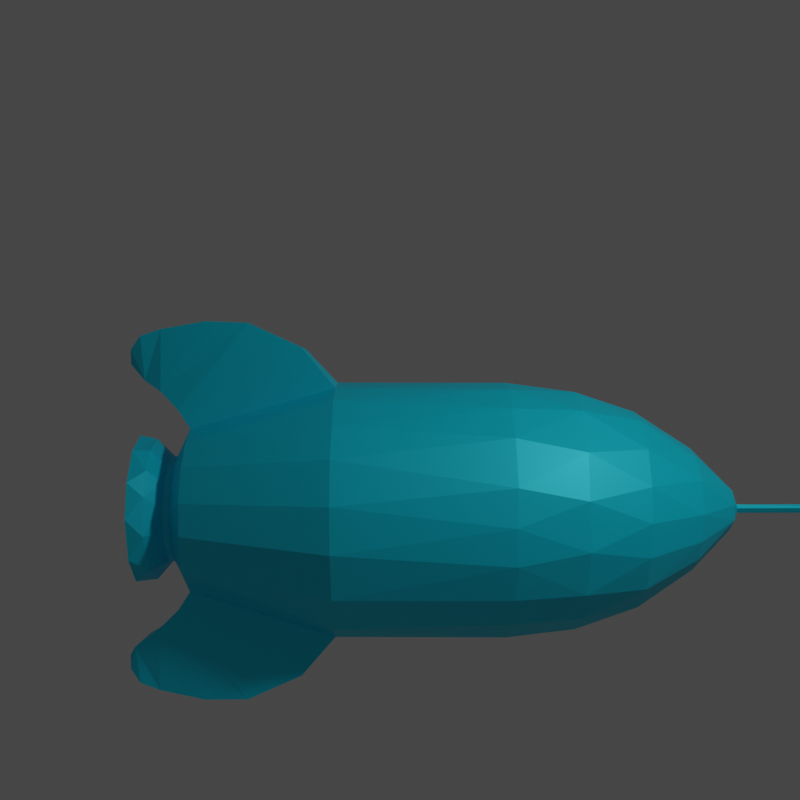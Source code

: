 # Source: Rakieta.blend  (saved by Blender 2.80.75; exported with 4.5.12 LTS)
import bpy
from mathutils import Matrix  # noqa: F401  (used for matrix-valued properties, if any)

bpy.ops.wm.read_factory_settings(use_empty=True)
scene = bpy.context.scene
scene.name = 'Scene'

# ---- collections
col_collection = bpy.data.collections.new('Collection'); scene.collection.children.link(col_collection)

# ---- materials (node trees are filled in below, after node groups)
mat_rakietomateria = bpy.data.materials.new('Rakietomateriał')

# ---- material node trees
mat_rakietomateria.use_nodes = True; mat_rakietomateria.node_tree.nodes.clear()
_N = mat_rakietomateria.node_tree.nodes; _L = mat_rakietomateria.node_tree.links
n0 = _N.new('ShaderNodeOutputMaterial'); n0.name = 'Material Output'; n0.location = (300, 300)
n1 = _N.new('ShaderNodeBsdfPrincipled'); n1.name = 'Principled BSDF'; n1.location = (10, 300)
n1.distribution = 'GGX'
n1.subsurface_method = 'BURLEY'
n1.inputs[0].default_value = (0.0, 0.7529, 1.0, 1.0)
n1.inputs[1].default_value = 0.2477
n1.inputs[3].default_value = 1.45
n1.inputs[9].default_value = (0.0, 0.0, 0.0)
n1.inputs[27].default_value = (0.0, 0.0, 0.0, 1.0)
n1.inputs[28].default_value = 1.0
_L.new(n1.outputs[0], n0.inputs[0])
n0.is_active_output = True

# ---- world
world_world = bpy.data.worlds.new('World'); scene.world = world_world
world_world.use_nodes = True; world_world.node_tree.nodes.clear()
_N = world_world.node_tree.nodes; _L = world_world.node_tree.links
n0 = _N.new('ShaderNodeOutputWorld'); n0.name = 'World Output'; n0.location = (300, 300)
n1 = _N.new('ShaderNodeBackground'); n1.name = 'Background'; n1.location = (10, 300)
n1.inputs[0].default_value = (0.05088, 0.05088, 0.05088, 1.0)
_L.new(n1.outputs[0], n0.inputs[0])
n0.is_active_output = True
world_world.color = (0.05088, 0.05088, 0.05088)
world_world.use_sun_shadow = False
world_world.sun_shadow_jitter_overblur = 0.0

# ---- cameras
cam_camera = bpy.data.cameras.new('Camera')
cam_camera.clip_end = 100.0
cam_camera.ortho_scale = 7.314

# ---- lights
light_point = bpy.data.lights.new('Point', 'POINT')
light_point.transmission_factor = 0.0
light_point.energy = 219.7
light_point.shadow_soft_size = 0.25
light_point.use_absolute_resolution = True

# ---- meshes
me_circle = bpy.data.meshes.new('Circle')
me_circle.from_pydata([(0.1328, -0.8063, 0.3965), (0.4651, -0.6801, 0.4022), (0.7033, -0.4264, 0.4044), (0.7827, -0.2394, 0.4016), (0.7886, 0.2227, 0.3997), (0.7043, 0.4136, 0.4046), (0.4901, 0.6465, 0.3993), (0.2099, 0.7776, 0.4019), (0.324, -0.7544, -0.6729), (0.6051, -0.5571, -0.6723), (0.7413, -0.3502, -0.6718), (0.8134, -0.1186, -0.6785), (0.7986, 0.1902, -0.6593), (0.6624, 0.4745, -0.6853), (0.491, 0.6415, -0.6692), (0.2802, 0.7557, -0.6785), (0.3038, -0.7058, -1.1), (0.577, -0.5082, -1.095), (0.7357, -0.2252, -1.109), (0.7564, 0.1462, -1.095), (0.6356, 0.4151, -1.101), (0.4683, 0.5958, -1.095), (0.2019, 0.7231, -1.103), (0.2295, -0.5948, -1.487), (0.4801, -0.4242, -1.48), (0.6231, -0.1542, -1.487), (0.614, 0.1743, -1.483), (0.458, 0.4358, -1.483), (0.2535, 0.5689, -1.482), (0.04907, -0.399, -1.84), (0.2606, -0.3121, -1.847), (0.3924, -0.1188, -1.84), (0.3941, 0.09163, -1.844), (0.3055, 0.2565, -1.841), (0.1854, 0.3476, -1.839), (0.0954, -0.1159, -2.107), (0.1518, 0.005494, -2.107), (0.07984, 0.1132, -2.107), (0.006048, -0.03452, -2.155), (0.09125, -0.5263, 1.317), (0.3286, -0.4303, 1.319), (0.5234, 0.1417, 1.317), (0.3634, 0.3911, 1.318), (0.1357, 0.5045, 1.317), (0.09665, -0.3358, 1.416), (0.2378, -0.2591, 1.415), (0.3251, -0.1405, 1.415), (0.3516, 0.02294, 1.415), (0.3057, 0.1638, 1.415), (0.1934, 0.2828, 1.415), (0.04818, -0.3414, 1.452), (0.1934, -0.2954, 1.452), (0.3152, -0.1615, 1.452), (0.3514, -0.01938, 1.452), (0.3313, 0.1091, 1.452), (0.2523, 0.2346, 1.452), (0.1261, 0.3121, 1.452), (0.1418, -0.4338, 1.548), (0.3604, -0.2905, 1.545), (0.4649, -0.006294, 1.549), (0.3724, 0.2594, 1.545), (0.3181, -0.3767, 1.646), (0.4858, -0.1001, 1.646), (0.4507, 0.1822, 1.646), (0.2927, 0.3816, 1.646), (0.09361, -0.4059, 1.646), (0.2517, -0.3362, 1.646), (0.4049, -0.1461, 1.646), (0.3978, 0.1376, 1.646), (0.2682, 0.3129, 1.646), (0.07216, -0.3245, 1.523), (0.2698, -0.196, 1.523), (0.3287, -0.03728, 1.523), (0.3035, 0.1252, 1.523), (0.1938, 0.2543, 1.523), (0.5199, -0.1651, 1.318), (0.8169, -0.07461, 0.4017), (1.045, -0.214, 0.6172), (1.032, 0.2073, 0.6103), (0.6446, -0.1422, 1.395), (0.6385, 0.1298, 1.392), (1.2, -0.1702, 0.9596), (1.191, 0.1647, 0.9505), (0.7673, 0.08645, 1.523), (1.208, -0.1272, 1.238), (1.204, 0.1229, 1.221), (0.7778, -0.09978, 1.531), (1.126, -0.06749, 1.639), (1.157, 0.07182, 1.52), (0.8232, -0.06303, 1.61), (1.116, 0.05183, 1.648), (0.8936, 0.02307, 1.689), (0.89, -0.03906, 1.684), (1.038, -0.03131, 1.715), (1.037, 0.01405, 1.718), (0.948, -0.006295, 1.724), (-0.06936, 0.795, 0.4036), (-0.1376, -0.797, 0.4035), (-0.3624, -0.7193, 0.3998), (-0.613, -0.5202, 0.4022), (-0.7551, -0.2437, 0.4028), (-0.7925, -0.05246, 0.4021), (-0.7563, 0.2278, 0.3996), (-0.6812, 0.4035, 0.4044), (-0.5281, 0.5879, 0.4006), (-0.3364, 0.7207, 0.4044), (0.05359, 0.7972, -0.6665), (-0.01427, -0.8136, -0.6723), (-0.285, -0.7543, -0.6719), (-0.4974, -0.6295, -0.672), (-0.6584, -0.4489, -0.6763), (-0.768, -0.2087, -0.6661), (-0.7893, 0.03318, -0.6718), (-0.7437, 0.2714, -0.6785), (-0.6303, 0.4752, -0.6692), (-0.458, 0.6492, -0.6723), (-0.176, 0.7781, -0.6785), (-0.09673, 0.7409, -1.092), (-0.03336, -0.7585, -1.099), (-0.2788, -0.6989, -1.096), (-0.4583, -0.5899, -1.101), (-0.6294, -0.3978, -1.103), (-0.7248, -0.1494, -1.096), (-0.7294, 0.1096, -1.102), (-0.615, 0.4133, -1.1), (-0.3739, 0.6399, -1.099), (0.04486, 0.6196, -1.478), (-0.04311, -0.6262, -1.483), (-0.2273, -0.5817, -1.48), (-0.4354, -0.4427, -1.483), (-0.5847, -0.188, -1.483), (-0.6058, 0.05093, -1.483), (-0.551, 0.2597, -1.482), (-0.3843, 0.4772, -1.483), (-0.1677, 0.5896, -1.482), (0.01624, 0.3884, -1.84), (-0.1512, -0.3621, -1.844), (-0.2978, -0.2444, -1.841), (-0.3668, -0.1017, -1.841), (-0.3726, 0.05365, -1.842), (-0.3229, 0.1946, -1.841), (-0.1894, 0.331, -1.843), (-0.01879, 0.125, -2.106), (-0.01735, -0.1389, -2.106), (-0.109, -0.06634, -2.107), (-0.1042, 0.06324, -2.107), (0.04265, -0.003008, -2.155), (-0.06281, 0.5123, 1.318), (-0.09194, -0.5189, 1.318), (-0.2596, -0.4542, 1.318), (-0.3936, -0.3345, 1.318), (-0.4986, 0.1348, 1.316), (-0.4175, 0.2899, 1.318), (-0.2732, 0.4354, 1.317), (0.01411, 0.3329, 1.415), (-0.06494, -0.3344, 1.415), (-0.2111, -0.2613, 1.415), (-0.3021, -0.1244, 1.415), (-0.3231, 0.03848, 1.415), (-0.2502, 0.2055, 1.415), (-0.1338, 0.2971, 1.415), (-0.01904, 0.3304, 1.451), (-0.08733, -0.3295, 1.452), (-0.2026, -0.2638, 1.452), (-0.3037, -0.1322, 1.452), (-0.319, 0.04788, 1.452), (-0.2729, 0.1712, 1.452), (-0.171, 0.2774, 1.452), (0.145, 0.4251, 1.549), (-0.075, -0.4419, 1.547), (-0.2302, -0.3754, 1.547), (-0.3713, -0.235, 1.548), (-0.4326, 0.02051, 1.548), (-0.3655, 0.2237, 1.547), (-0.2498, 0.3496, 1.546), (-0.09583, 0.4237, 1.547), (0.03751, 0.47, 1.646), (0.01411, -0.4872, 1.646), (-0.2762, -0.3855, 1.646), (-0.4349, -0.1669, 1.646), (-0.4555, 0.05669, 1.646), (-0.3701, 0.2787, 1.646), (-0.1825, 0.4248, 1.646), (0.08779, 0.395, 1.646), (-0.1241, -0.3927, 1.646), (-0.3009, -0.2648, 1.646), (-0.3902, -0.07259, 1.646), (-0.3497, 0.1882, 1.646), (-0.1432, 0.3735, 1.646), (0.01411, 0.3138, 1.523), (-0.1392, -0.2832, 1.523), (-0.2785, -0.1391, 1.523), (-0.293, 0.07564, 1.523), (-0.1882, 0.2402, 1.523), (-0.4891, -0.1587, 1.318), (-1.016, -0.2157, 0.6176), (-1.005, 0.2073, 0.6111), (-0.6102, -0.1424, 1.392), (-0.6188, 0.1279, 1.397), (-1.171, -0.1717, 0.9607), (-1.164, 0.1647, 0.9508), (-0.7332, 0.09007, 1.513), (-1.179, -0.1281, 1.24), (-1.176, 0.1222, 1.224), (-0.7495, -0.09576, 1.532), (-1.131, -0.09035, 1.504), (-1.13, 0.07388, 1.516), (-0.805, 0.04036, 1.624), (-1.088, -0.0677, 1.647), (-1.088, 0.05206, 1.651), (-0.8029, -0.05401, 1.621), (-1.018, -0.03113, 1.713), (-0.9095, -0.006295, 1.722), (-1.003, 0.01449, 1.719), (-0.01141, 0.0009916, -2.154), (0.01104, 0.02053, -2.154), (-0.001097, 0.04321, -3.169), (0.02523, 0.02254, -3.187), (0.03075, -0.03508, -3.186), (0.03861, -0.06645, -3.144), (0.06695, 0.02477, -3.158), (0.06431, -0.008168, -3.171), (0.06855, -0.04303, -3.147), (0.08036, 0.01552, -3.114), (0.03683, 0.05699, -3.135), (0.01035, -0.07369, -3.121), (0.06035, 0.002523, -3.073), (0.05658, -0.05595, -3.104), (0.03773, 0.04935, -3.094), (0.04166, -0.005564, -3.065), (0.008685, 0.02239, -3.066), (0.02465, -0.03303, -3.064), (-0.01201, -0.01695, -3.065), (-0.0001984, 0.05841, -3.139), (-0.009155, 0.05502, -3.105), (-0.01369, 0.02517, -3.073), (0.004284, -0.06489, -3.092), (-0.03991, -0.02603, -3.084), (-0.04608, 0.01962, -3.108), (-0.04785, -0.01917, -3.156), (-0.03015, -0.05881, -3.129), (-0.03891, 0.0339, -3.14), (-0.01368, -0.00304, -3.189), (-0.004042, -0.06077, -3.163)], [], [(1, 9, 2), (3, 11, 76), (4, 12, 5), (5, 12, 13), (5, 13, 6), (6, 14, 15), (6, 15, 7), (0, 107, 8), (0, 8, 1), (7, 106, 96), (13, 21, 14), (14, 21, 15), (15, 22, 106), (10, 18, 11), (11, 19, 12), (118, 127, 23), (22, 126, 117), (18, 25, 19), (19, 26, 20), (20, 27, 21), (23, 30, 24), (25, 31, 32), (25, 32, 26), (27, 34, 28), (127, 29, 23), (30, 35, 31), (31, 36, 32), (32, 36, 33), (33, 37, 34), (29, 143, 35), (35, 146, 36), (37, 146, 215), (37, 215, 142), (35, 38, 146), (2, 40, 1), (2, 75, 40), (3, 75, 2), (76, 77, 3), (5, 41, 4), (75, 47, 46), (41, 47, 75), (42, 49, 48), (43, 154, 49), (40, 44, 39), (147, 154, 43), (48, 54, 47), (49, 55, 48), (154, 56, 49), (45, 51, 44), (46, 52, 45), (47, 53, 46), (55, 60, 54), (56, 168, 55), (50, 57, 169), (161, 168, 56), (51, 58, 57), (54, 59, 53), (54, 60, 59), (168, 64, 60), (57, 177, 169), (58, 62, 61), (59, 62, 58), (64, 183, 69), (61, 65, 177), (61, 66, 65), (62, 68, 67), (66, 70, 65), (66, 71, 70), (67, 71, 66), (68, 73, 72), (69, 74, 73), (183, 189, 74), (83, 85, 82), (83, 88, 85), (89, 92, 91), (89, 91, 83), (88, 90, 87), (87, 92, 89), (91, 94, 90), (92, 93, 95), (38, 231, 146), (101, 111, 100), (113, 102, 103), (115, 104, 105), (107, 0, 97), (96, 116, 105), (98, 108, 97), (109, 98, 99), (124, 114, 115), (125, 115, 116), (117, 116, 106), (121, 110, 111), (123, 112, 113), (124, 113, 114), (134, 125, 117), (121, 129, 120), (130, 121, 122), (132, 123, 124), (133, 124, 125), (136, 127, 128), (135, 134, 126), (136, 128, 129), (137, 129, 130), (139, 131, 132), (140, 132, 133), (141, 133, 134), (137, 144, 136), (138, 144, 137), (144, 138, 139), (145, 139, 140), (145, 140, 141), (136, 143, 29), (142, 141, 135), (214, 144, 145), (215, 145, 142), (144, 38, 143), (194, 100, 99), (195, 101, 100), (151, 103, 102), (153, 105, 104), (147, 96, 105), (149, 99, 98), (152, 159, 153), (160, 147, 153), (155, 149, 148), (156, 150, 149), (166, 159, 158), (167, 160, 159), (161, 154, 160), (162, 156, 155), (164, 157, 156), (164, 158, 157), (169, 162, 50), (175, 161, 167), (162, 170, 163), (163, 171, 164), (164, 172, 165), (173, 181, 174), (182, 175, 174), (178, 170, 169), (176, 168, 175), (178, 171, 170), (171, 179, 172), (182, 188, 176), (184, 178, 177), (178, 185, 179), (186, 180, 179), (187, 181, 180), (181, 188, 182), (189, 183, 188), (184, 190, 185), (191, 186, 185), (192, 187, 186), (187, 193, 188), (70, 184, 65), (151, 197, 194), (101, 196, 102), (203, 201, 200), (204, 202, 199), (207, 204, 201), (202, 206, 203), (211, 209, 208), (207, 212, 210), (211, 212, 213), (215, 230, 214), (146, 230, 215), (214, 232, 38), (214, 230, 232), (218, 219, 243), (217, 218, 242), (217, 221, 218), (224, 220, 217), (218, 221, 222), (224, 223, 220), (222, 223, 227), (222, 227, 219), (224, 228, 223), (223, 226, 227), (228, 226, 223), (227, 231, 236), (224, 233, 234), (226, 228, 230), (235, 232, 230), (231, 232, 237), (235, 237, 232), (236, 237, 240), (234, 238, 235), (238, 239, 237), (237, 239, 240), (238, 241, 239), (240, 239, 243), (233, 216, 241), (242, 218, 243), (2, 9, 10), (12, 4, 76, 11), (16, 8, 107, 118), (6, 13, 14), (7, 15, 106), (1, 8, 9), (13, 20, 21), (15, 21, 22), (16, 17, 9, 8), (106, 22, 117), (17, 18, 10, 9), (19, 20, 13, 12), (11, 18, 19), (24, 17, 16, 23), (21, 27, 28), (22, 21, 28), (16, 118, 23), (22, 28, 126), (24, 25, 18, 17), (135, 126, 28, 34), (19, 25, 26), (20, 26, 27), (31, 25, 24, 30), (23, 29, 30), (33, 27, 26, 32), (42, 6, 7, 43), (27, 33, 34), (135, 37, 142), (31, 35, 36), (33, 36, 37), (135, 34, 37), (30, 29, 35), (37, 36, 146), (35, 143, 38), (41, 79, 80), (5, 42, 41), (5, 6, 42), (39, 0, 1, 40), (43, 7, 96, 147), (46, 45, 40, 75), (41, 48, 47), (41, 42, 48), (42, 43, 49), (40, 45, 44), (69, 68, 63, 64), (47, 54, 53), (48, 55, 54), (49, 56, 55), (44, 51, 50), (154, 161, 56), (45, 52, 51), (46, 53, 52), (55, 168, 60), (50, 51, 57), (10, 11, 3, 2), (51, 52, 58), (52, 59, 58), (52, 53, 59), (168, 176, 64), (57, 61, 177), (57, 58, 61), (59, 63, 62), (59, 60, 63), (60, 64, 63), (64, 176, 183), (61, 67, 66), (61, 62, 67), (62, 63, 68), (83, 80, 79, 86), (67, 72, 71), (67, 68, 72), (68, 69, 73), (69, 183, 74), (78, 4, 41, 80), (78, 77, 76, 4), (77, 79, 75, 3), (85, 84, 81, 82), (41, 75, 79), (82, 81, 77, 78), (82, 78, 80, 83), (81, 86, 79, 77), (87, 89, 86, 84), (91, 90, 88, 83), (86, 81, 84), (84, 88, 87), (86, 89, 83), (84, 85, 88), (87, 94, 93), (99, 100, 111, 110), (91, 92, 95), (87, 90, 94), (92, 87, 93), (93, 94, 95), (91, 95, 94), (146, 231, 229), (38, 232, 231), (99, 110, 109), (112, 101, 102, 113), (112, 111, 101), (114, 103, 104, 115), (114, 113, 103), (118, 107, 108, 119), (105, 116, 115), (108, 107, 97), (106, 116, 96), (109, 108, 98), (125, 124, 115), (117, 125, 116), (119, 108, 109, 120), (109, 110, 121, 120), (122, 111, 112, 123), (122, 121, 111), (118, 119, 128, 127), (124, 123, 113), (134, 133, 125), (128, 119, 120, 129), (126, 134, 117), (122, 123, 131, 130), (121, 130, 129), (138, 130, 131, 139), (132, 131, 123), (133, 132, 124), (135, 141, 134), (137, 136, 129), (138, 137, 130), (104, 103, 152, 153), (140, 139, 132), (141, 140, 133), (127, 136, 29), (144, 143, 136), (145, 144, 139), (142, 145, 141), (214, 38, 144), (215, 214, 145), (150, 194, 99), (151, 152, 103), (97, 0, 39, 148), (98, 97, 148, 149), (153, 147, 105), (158, 151, 194, 157), (149, 150, 99), (159, 152, 151, 158), (148, 39, 44, 155), (159, 160, 153), (157, 194, 150, 156), (147, 160, 154), (155, 156, 149), (155, 44, 50, 162), (165, 166, 158), (166, 167, 159), (174, 167, 166, 173), (167, 161, 160), (162, 163, 156), (163, 164, 156), (164, 165, 158), (173, 166, 165, 172), (174, 175, 167), (169, 170, 162), (175, 168, 161), (170, 171, 163), (171, 172, 164), (181, 173, 172, 180), (181, 182, 174), (182, 176, 175), (177, 178, 169), (178, 179, 171), (172, 179, 180), (204, 197, 198, 201), (65, 184, 177), (188, 183, 176), (178, 184, 185), (185, 186, 179), (180, 186, 187), (181, 187, 188), (190, 191, 185), (191, 192, 186), (192, 193, 187), (188, 193, 189), (70, 190, 184), (151, 102, 196, 198), (195, 100, 194, 197), (101, 195, 196), (203, 200, 199, 202), (151, 198, 197), (200, 196, 195, 199), (198, 196, 200, 201), (199, 195, 197, 204), (205, 202, 204, 210), (201, 203, 206, 207), (206, 205, 208, 209), (204, 207, 210), (205, 206, 202), (207, 209, 213, 212), (206, 209, 207), (210, 208, 205), (211, 208, 210, 212), (209, 211, 213), (222, 221, 220, 223), (146, 229, 230), (216, 233, 224), (216, 224, 217), (225, 243, 219), (219, 218, 222), (221, 217, 220), (225, 219, 227), (227, 226, 231), (225, 227, 236), (224, 234, 228), (226, 229, 231), (229, 226, 230), (228, 234, 230), (236, 231, 237), (230, 234, 235), (236, 240, 225), (235, 238, 237), (238, 234, 241), (241, 234, 233), (225, 240, 243), (239, 241, 242), (242, 241, 216), (239, 242, 243), (242, 216, 217), (72, 73, 74, 189, 193, 192, 191, 190, 70, 71)])
_uv = me_circle.uv_layers.new(name='UVMap')
_uv.uv.foreach_set('vector', [0.0, 0.0, 0.0, 0.0, 0.0, 0.0, 0.0, 0.0, 0.0, 0.0, 0.0, 0.0, 0.0, 0.0, 0.0, 0.0, 0.0, 0.0, 0.0, 0.0, 0.0, 0.0, 0.0, 0.0, 0.0, 0.0, 0.0, 0.0, 0.0, 0.0, 0.0, 0.0, 0.0, 0.0, 0.0, 0.0, 0.0, 0.0, 0.0, 0.0, 0.0, 0.0, 0.0, 0.0, 0.0, 0.0, 0.0, 0.0, 0.0, 0.0, 0.0, 0.0, 0.0, 0.0, 0.0, 0.0, 0.0, 0.0, 0.0, 0.0, 0.0, 0.0, 0.0, 0.0, 0.0, 0.0, 0.0, 0.0, 0.0, 0.0, 0.0, 0.0, 0.0, 0.0, 0.0, 0.0, 0.0, 0.0, 0.0, 0.0, 0.0, 0.0, 0.0, 0.0, 0.0, 0.0, 0.0, 0.0, 0.0, 0.0, 0.0, 0.0, 0.0, 0.0, 0.0, 0.0, 0.0, 0.0, 0.0, 0.0, 0.0, 0.0, 0.0, 0.0, 0.0, 0.0, 0.0, 0.0, 0.0, 0.0, 0.0, 0.0, 0.0, 0.0, 0.0, 0.0, 0.0, 0.0, 0.0, 0.0, 0.0, 0.0, 0.0, 0.0, 0.0, 0.0, 0.0, 0.0, 0.0, 0.0, 0.0, 0.0, 0.0, 0.0, 0.0, 0.0, 0.0, 0.0, 0.0, 0.0, 0.0, 0.0, 0.0, 0.0, 0.0, 0.0, 0.0, 0.0, 0.0, 0.0, 0.0, 0.0, 0.0, 0.0, 0.0, 0.0, 0.0, 0.0, 0.0, 0.0, 0.0, 0.0, 0.0, 0.0, 0.0, 0.0, 0.0, 0.0, 0.0, 0.0, 0.0, 0.0, 0.0, 0.0, 0.0, 0.0, 0.0, 0.0, 0.0, 0.0, 0.0, 0.0, 0.0, 0.0, 0.0, 0.0, 0.0, 0.0, 0.0, 0.0, 0.0, 0.0, 0.0, 0.0, 0.0, 0.0, 0.0, 0.0, 0.0, 0.0, 0.0, 0.0, 0.0, 0.0, 0.0, 0.0, 0.0, 0.0, 0.0, 0.0, 0.0, 0.0, 0.0, 0.0, 0.0, 0.0, 0.0, 0.0, 0.0, 0.0, 0.0, 0.0, 0.0, 0.0, 0.0, 0.0, 0.0, 0.0, 0.0, 0.0, 0.0, 0.0, 0.0, 0.0, 0.0, 0.0, 0.0, 0.0, 0.0, 0.0, 0.0, 0.0, 0.0, 0.0, 0.0, 0.0, 0.0, 0.0, 0.0, 0.0, 0.0, 0.0, 0.0, 0.0, 0.0, 0.0, 0.0, 0.0, 0.0, 0.0, 0.0, 0.0, 0.0, 0.0, 0.0, 0.0, 0.0, 0.0, 0.0, 0.0, 0.0, 0.0, 0.0, 0.0, 0.0, 0.0, 0.0, 0.0, 0.0, 0.0, 0.0, 0.0, 0.0, 0.0, 0.0, 0.0, 0.0, 0.0, 0.0, 0.0, 0.0, 0.0, 0.0, 0.0, 0.0, 0.0, 0.0, 0.0, 0.0, 0.0, 0.0, 0.0, 0.0, 0.0, 0.0, 0.0, 0.0, 0.0, 0.0, 0.0, 0.0, 0.0, 0.0, 0.0, 0.0, 0.0, 0.0, 0.0, 0.0, 0.0, 0.0, 0.0, 0.0, 0.0, 0.0, 0.0, 0.0, 0.0, 0.0, 0.0, 0.0, 0.0, 0.0, 0.0, 0.0, 0.0, 0.0, 0.0, 0.0, 0.0, 0.0, 0.0, 0.0, 0.0, 0.0, 0.0, 0.0, 0.0, 0.0, 0.0, 0.0, 0.0, 0.0, 0.0, 0.0, 0.0, 0.0, 0.0, 0.0, 0.0, 0.0, 0.0, 0.0, 0.0, 0.0, 0.0, 0.0, 0.0, 0.0, 0.0, 0.0, 0.0, 0.0, 0.0, 0.0, 0.0, 0.0, 0.0, 0.0, 0.0, 0.0, 0.0, 0.0, 0.0, 0.0, 0.0, 0.0, 0.0, 0.0, 0.0, 0.0, 0.0, 0.0, 0.0, 0.0, 0.0, 0.0, 0.0, 0.0, 0.0, 0.0, 0.0, 0.0, 0.0, 0.0, 0.0, 0.0, 0.0, 0.0, 0.0, 0.0, 0.0, 0.0, 0.0, 0.0, 0.0, 0.0, 0.0, 0.0, 0.0, 0.0, 0.0, 0.0, 0.0, 0.0, 0.0, 0.0, 0.0, 0.0, 0.0, 0.0, 0.0, 0.0, 0.0, 0.0, 0.0, 0.0, 0.0, 0.0, 0.0, 0.0, 0.0, 0.0, 0.0, 0.0, 0.0, 0.0, 0.0, 0.0, 0.0, 0.0, 0.0, 0.0, 0.0, 0.0, 0.0, 0.0, 0.0, 0.0, 0.0, 0.0, 0.0, 0.0, 0.0, 0.0, 0.0, 0.0, 0.0, 0.0, 0.0, 0.0, 0.0, 0.0, 0.0, 0.0, 0.0, 0.0, 0.0, 0.0, 0.0, 0.0, 0.0, 0.1119, 0.174, 0.0, 0.0, 0.0, 0.0, 0.0, 0.0, 0.0, 0.0, 0.0, 0.0, 0.0, 0.0, 0.0, 0.0, 0.0, 0.0, 0.0, 0.0, 0.0, 0.0, 0.0, 0.0, 0.0, 0.0, 0.0, 0.0, 0.0, 0.0, 0.0, 0.0, 0.0, 0.0, 0.0, 0.0, 0.0, 0.0, 0.0, 0.0, 0.0, 0.0, 0.0, 0.0, 0.0, 0.0, 0.0, 0.0, 0.0, 0.0, 0.0, 0.0, 0.0, 0.0, 0.0, 0.0, 0.0, 0.0, 0.0, 0.0, 0.0, 0.0, 0.0, 0.0, 0.0, 0.0, 0.0, 0.0, 0.0, 0.0, 0.0, 0.0, 0.0, 0.0, 0.0, 0.0, 0.0, 0.0, 0.0, 0.0, 0.0, 0.0, 0.0, 0.0, 0.0, 0.0, 0.0, 0.0, 0.0, 0.0, 0.0, 0.0, 0.0, 0.0, 0.0, 0.0, 0.0, 0.0, 0.0, 0.0, 0.0, 0.0, 0.0, 0.0, 0.0, 0.0, 0.0, 0.0, 0.0, 0.0, 0.0, 0.0, 0.0, 0.0, 0.0, 0.0, 0.0, 0.0, 0.0, 0.0, 0.0, 0.0, 0.0, 0.0, 0.0, 0.0, 0.0, 0.0, 0.0, 0.0, 0.0, 0.0, 0.0, 0.0, 0.0, 0.0, 0.0, 0.0, 0.0, 0.0, 0.0, 0.0, 0.0, 0.0, 0.0, 0.0, 0.0, 0.0, 0.0, 0.0, 0.0, 0.0, 0.0, 0.0, 0.0, 0.0, 0.0, 0.0, 0.0, 0.0, 0.0, 0.0, 0.0, 0.0, 0.0, 0.0, 0.0, 0.0, 0.0, 0.0, 0.0, 0.0, 0.0, 0.0, 0.0, 0.0, 0.0, 0.0, 0.0, 0.0, 0.0, 0.0, 0.0, 0.0, 0.0, 0.0, 0.0, 0.0, 0.0, 0.0, 0.0, 0.0, 0.0, 0.0, 0.0, 0.0, 0.0, 0.0, 0.0, 0.0, 0.0, 0.0, 0.0, 0.0, 0.0, 0.0, 0.0, 0.0, 0.0, 0.0, 0.0, 0.0, 0.0, 0.0, 0.0, 0.0, 0.0, 0.0, 0.0, 0.0, 0.0, 0.0, 0.0, 0.0, 0.0, 0.0, 0.0, 0.0, 0.0, 0.0, 0.0, 0.0, 0.0, 0.0, 0.0, 0.0, 0.0, 0.0, 0.0, 0.0, 0.0, 0.0, 0.0, 0.0, 0.0, 0.0, 0.0, 0.0, 0.0, 0.0, 0.0, 0.0, 0.0, 0.0, 0.0, 0.0, 0.0, 0.0, 0.0, 0.0, 0.0, 0.0, 0.0, 0.0, 0.0, 0.0, 0.0, 0.0, 0.0, 0.0, 0.0, 0.0, 0.0, 0.0, 0.0, 0.0, 0.0, 0.0, 0.0, 0.0, 0.0, 0.0, 0.0, 0.0, 0.0, 0.0, 0.0, 0.0, 0.0, 0.0, 0.0, 0.0, 0.0, 0.0, 0.0, 0.0, 0.0, 0.0, 0.0, 0.0, 0.0, 0.0, 0.0, 0.0, 0.0, 0.0, 0.0, 0.0, 0.0, 0.0, 0.0, 0.0, 0.0, 0.0, 0.0, 0.0, 0.0, 0.0, 0.0, 0.0, 0.0, 0.0, 0.0, 0.0, 0.0, 0.0, 0.0, 0.0, 0.0, 0.0, 0.0, 0.0, 0.0, 0.0, 0.0, 0.0, 0.0, 0.0, 0.0, 0.0, 0.0, 0.0, 0.0, 0.0, 0.0, 0.0, 0.0, 0.0, 0.0, 0.0, 0.0, 0.0, 0.0, 0.0, 0.0, 0.0, 0.0, 0.0, 0.0, 0.0, 0.0, 0.0, 0.0, 0.0, 0.0, 0.0, 0.0, 0.0, 0.0, 0.0, 0.0, 0.0, 0.0, 0.0, 0.0, 0.0, 0.0, 0.0, 0.0, 0.0, 0.0, 0.0, 0.0, 0.0, 0.0, 0.0, 0.0, 0.0, 0.0, 0.0, 0.0, 0.0, 0.0, 0.0, 0.0, 0.0, 0.0, 0.0, 0.0, 0.0, 0.0, 0.0, 0.0, 0.0, 0.0, 0.0, 0.0, 0.0, 0.0, 0.0, 0.0, 0.0, 0.0, 0.0, 0.0, 0.0, 0.0, 0.0, 0.0, 0.0, 0.0, 0.0, 0.0, 0.0, 0.0, 0.0, 0.0, 0.0, 0.0, 0.0, 0.0, 0.0, 0.0, 0.0, 0.0, 0.0, 0.0, 0.0, 0.0, 0.0, 0.0, 0.0, 0.0, 0.0, 0.0, 0.0, 0.0, 0.0, 0.0, 0.0, 0.0, 0.0, 0.0, 0.0, 0.0, 0.0, 0.0, 0.0, 0.0, 0.0, 0.0, 0.0, 0.0, 0.0, 0.0, 0.0, 0.0, 0.0, 0.0, 0.0, 0.0, 0.0, 0.0, 0.0, 0.0, 0.0, 0.0, 0.0, 0.0, 0.0, 0.0, 0.0, 0.0, 0.0, 0.0, 0.0, 0.0, 0.0, 0.0, 0.0, 0.0, 0.0, 0.0, 0.0, 0.0, 0.0, 0.0, 0.0, 0.0, 0.0, 0.0, 0.0, 0.0, 0.0, 0.05235, 0.1346, 0.0, 0.0, 0.0, 0.0, 0.06284, 0.1257, 0.0, 0.0, 0.0, 0.0, 0.01212, 0.03117, 0.0, 0.0, 0.0, 0.0, 0.08502, 0.2186, 0.0, 0.0, 0.7054, 0.3602, 0.5978, 0.1585, 0.8196, 0.2097, 0.7181, 0.6373, 0.7054, 0.3602, 0.8122, 0.5172, 0.7181, 0.6373, 0.6205, 0.4938, 0.7054, 0.3602, 0.5531, 0.8687, 0.5878, 0.6547, 0.7181, 0.6373, 0.7054, 0.3602, 0.6205, 0.4938, 0.5598, 0.3238, 0.5531, 0.8687, 0.4693, 0.5958, 0.5878, 0.6547, 0.5598, 0.3238, 0.4693, 0.5958, 0.42, 0.2453, 0.5598, 0.3238, 0.42, 0.2453, 0.5978, 0.1585, 0.5531, 0.8687, 0.3502, 0.8058, 0.4693, 0.5958, 0.4693, 0.5958, 0.3658, 0.5395, 0.42, 0.2453, 0.3502, 0.8058, 0.3658, 0.5395, 0.4693, 0.5958, 0.42, 0.2453, 0.2565, 0.4165, 0.2208, 0.191, 0.5531, 0.8687, 0.3281, 1.0, 0.1274, 0.8376, 0.3658, 0.5395, 0.3502, 0.8058, 0.2414, 0.617, 0.1734, 0.6552, 0.2084, 0.4711, 0.2414, 0.617, 0.2565, 0.4165, 0.2084, 0.4711, 0.09891, 0.417, 0.1734, 0.6552, 0.09891, 0.417, 0.2084, 0.4711, 0.2208, 0.191, 0.09891, 0.417, 0.02004, 0.2272, 0.1274, 0.8376, 0.04826, 0.615, 0.1734, 0.6552, 0.04826, 0.615, 1.958e-08, 0.438, 0.09891, 0.417, 0.09891, 0.417, 1.958e-08, 0.438, 0.02004, 0.2272, 1.0, 0.5934, 0.9508, 0.6968, 0.9298, 0.4588, 0.9601, 0.2092, 0.9298, 0.4588, 0.8196, 0.2097, 0.8704, 0.9013, 0.8006, 0.7582, 0.9508, 0.6968, 0.8122, 0.5172, 0.7054, 0.3602, 0.8196, 0.2097, 0.0, 0.0, 0.0, 0.0, 0.0, 0.0, 0.0, 0.0, 0.0, 0.0, 0.0, 0.0, 0.0, 0.0, 0.0, 0.0, 0.0, 0.0, 0.0, 0.0, 0.0, 0.0, 0.0, 0.0, 0.0, 0.0, 0.0, 0.0, 0.0, 0.0, 0.0, 0.0, 0.0, 0.0, 0.0, 0.0, 0.0, 0.0, 0.0, 0.0, 0.0, 0.0, 0.0, 0.0, 0.0, 0.0, 0.0, 0.0, 0.0, 0.0, 0.0, 0.0, 0.0, 0.0, 0.0, 0.0, 0.0, 0.0, 0.0, 0.0, 0.0, 0.0, 0.0, 0.0, 0.0, 0.0, 0.0, 0.0, 0.0, 0.0, 0.0, 0.0, 0.0, 0.0, 0.0, 0.0, 0.0, 0.0, 0.0, 0.0, 0.0, 0.0, 0.0, 0.0, 0.0, 0.0, 0.0, 0.0, 0.0, 0.0, 0.0, 0.0, 0.0, 0.0, 0.0, 0.0, 0.0, 0.0, 0.0, 0.0, 0.0, 0.0, 0.0, 0.0, 0.0, 0.0, 0.0, 0.0, 0.0, 0.0, 0.0, 0.0, 0.0, 0.0, 0.0, 0.0, 0.0, 0.0, 0.0, 0.0, 0.0, 0.0, 0.0, 0.0, 0.0, 0.0, 0.0, 0.0, 0.0, 0.0, 0.0, 0.0, 0.0, 0.0, 0.0, 0.0, 0.0, 0.0, 0.0, 0.0, 0.0, 0.0, 0.0, 0.0, 0.0, 0.0, 0.0, 0.0, 0.0, 0.0, 0.0, 0.0, 0.0, 0.0, 0.0, 0.0, 0.0, 0.0, 0.0, 0.0, 0.0, 0.0, 0.0, 0.0, 0.0, 0.0, 0.0, 0.0, 0.0, 0.0, 0.0, 0.0, 0.0, 0.0, 0.0, 0.0, 0.0, 0.0, 0.0, 0.0, 0.0, 0.0, 0.0, 0.0, 0.0, 0.0, 0.0, 0.0, 0.0, 0.0, 0.0, 0.0, 0.0, 0.0, 0.0, 0.0, 0.0, 0.0, 0.0, 0.0, 0.0, 0.0, 0.0, 0.0, 0.0, 0.0, 0.0, 0.0, 0.0, 0.0, 0.0, 0.0, 0.0, 0.0, 0.0, 0.0, 0.0, 0.0, 0.0, 0.0, 0.0, 0.0, 0.0, 0.0, 0.0, 0.0, 0.0, 0.0, 0.0, 0.0, 0.0, 0.0, 0.0, 0.0, 0.0, 0.0, 0.0, 0.0, 0.0, 0.0, 0.0, 0.0, 0.0, 0.0, 0.0, 0.0, 0.0, 0.0, 0.0, 0.0, 0.0, 0.0, 0.0, 0.0, 0.0, 0.0, 0.0, 0.0, 0.0, 0.0, 0.0, 0.0, 0.0, 0.0, 0.0, 0.0, 0.0, 0.0, 0.0, 0.0, 0.0, 0.0, 0.0, 0.0, 0.0, 0.0, 0.0, 0.0, 0.0, 0.0, 0.0, 0.0, 0.0, 0.0, 0.0, 0.0, 0.0, 0.0, 0.0, 0.0, 0.0, 0.0, 0.0, 0.0, 0.0, 0.0, 0.0, 0.0, 0.0, 0.0, 0.0, 0.0, 0.0, 0.0, 0.0, 0.0, 0.0, 0.0, 0.0, 0.0, 0.0, 0.0, 0.0, 0.0, 0.0, 0.0, 0.0, 0.0, 0.0, 0.0, 0.0, 0.0, 0.0, 0.0, 0.0, 0.0, 0.0, 0.0, 0.0, 0.0, 0.0, 0.0, 0.0, 0.0, 0.0, 0.0, 0.0, 0.0, 0.0, 0.0, 0.0, 0.0, 0.0, 0.0, 0.0, 0.0, 0.0, 0.0, 0.0, 0.0, 0.0, 0.0, 0.0, 0.0, 0.0, 0.0, 0.0, 0.0, 0.0, 0.0, 0.0, 0.0, 0.0, 0.0, 0.0, 0.0, 0.0, 0.0, 0.0, 0.0, 0.0, 0.0, 0.0, 0.0, 0.0, 0.0, 0.0, 0.0, 0.0, 0.0, 0.0, 0.0, 0.0, 0.0, 0.0, 0.0, 0.0, 0.0, 0.0, 0.0, 0.0, 0.0, 0.0, 0.0, 0.0, 0.0, 0.0, 0.0, 0.0, 0.0, 0.0, 0.0, 0.0, 0.0, 0.0, 0.0, 0.0, 0.0, 0.0, 0.0, 0.0, 0.0, 0.0, 0.0, 0.0, 0.0, 0.0, 0.0, 0.0, 0.0, 0.0, 0.0, 0.0, 0.0, 0.0, 0.0, 0.0, 0.0, 0.0, 0.0, 0.0, 0.0, 0.0, 0.0, 0.0, 0.0, 0.0, 0.0, 0.0, 0.0, 0.0, 0.0, 0.0, 0.0, 0.0, 0.0, 0.0, 0.0, 0.0, 0.0, 0.0, 0.0, 0.0, 0.0, 0.0, 0.0, 0.0, 0.0, 0.0, 0.0, 0.0, 0.0, 0.0, 0.0, 0.0, 0.0, 0.0, 0.0, 0.0, 0.0, 0.0, 0.0, 0.0, 0.0, 0.0, 0.0, 0.0, 0.0, 0.0, 0.0, 0.0, 0.0, 0.0, 0.0, 0.0, 0.0, 0.0, 0.0, 0.0, 0.0, 0.0, 0.0, 0.0, 0.0, 0.0, 0.0, 0.0, 0.0, 0.0, 0.0, 0.0, 0.0, 0.0, 0.0, 0.0, 0.0, 0.0, 0.0, 0.0, 0.0, 0.0, 0.0, 0.0, 0.0, 0.0, 0.0, 0.0, 0.0, 0.0, 0.0, 0.0, 0.0, 0.0, 0.0, 0.0, 0.0, 0.0, 0.0, 0.0, 0.0, 0.0, 0.0, 0.0, 0.0, 0.0, 0.0, 0.0, 0.0, 0.0, 0.0, 0.0, 0.0, 0.0, 0.0, 0.0, 0.0, 0.0, 0.0, 0.0, 0.0, 0.0, 0.0, 0.0, 0.0, 0.0, 0.0, 0.0, 0.0, 0.0, 0.0, 0.0, 0.0, 0.0, 0.0, 0.0, 0.0, 0.0, 0.0, 0.0, 0.0, 0.0, 0.0, 0.0, 0.0, 0.0, 0.0, 0.0, 0.0, 0.0, 0.0, 0.0, 0.0, 0.0, 0.0, 0.0, 0.0, 0.0, 0.0, 0.0, 0.0, 0.0, 0.0, 0.0, 0.0, 0.0, 0.0, 0.0, 0.0, 0.0, 0.0, 0.0, 0.0, 0.0, 0.0, 0.0, 0.0, 0.0, 0.0, 0.0, 0.0, 0.0, 0.0, 0.0, 0.0, 0.0, 0.0, 0.0, 0.0, 0.0, 0.0, 0.1119, 0.174, 0.0, 0.0, 0.0, 0.0, 0.1262, 0.2524, 0.0, 0.0, 0.0, 0.0, 0.0, 0.0, 0.0, 0.0, 0.0, 0.0, 0.0, 0.0, 0.0, 0.0, 0.0, 0.0, 0.0, 0.0, 0.0, 0.0, 0.0, 0.0, 0.0, 0.0, 0.0, 0.0, 0.0, 0.0, 0.0, 0.0, 0.0, 0.0, 0.0, 0.0, 0.0, 0.0, 0.0, 0.0, 0.0, 0.0, 0.0, 0.0, 0.0, 0.0, 0.0, 0.0, 0.0, 0.0, 0.0, 0.0, 0.0, 0.0, 0.0, 0.0, 0.0, 0.0, 0.0, 0.0, 0.0, 0.0, 0.0, 0.0, 0.0, 0.0, 0.0, 0.0, 0.0, 0.0, 0.0, 0.0, 0.0, 0.0, 0.0, 0.0, 0.0, 0.0, 0.0, 0.0, 0.0, 0.0, 0.0, 0.0, 0.0, 0.0, 0.0, 0.0, 0.0, 0.0, 0.0, 0.0, 0.0, 0.0, 0.0, 0.0, 0.0, 0.0, 0.0, 0.0, 0.0, 0.0, 0.0, 0.0, 0.0, 0.0, 0.0, 0.0, 0.0, 0.0, 0.0, 0.0, 0.0, 0.0, 0.0, 0.0, 0.0, 0.0, 0.0, 0.0, 0.0, 0.0, 0.0, 0.0, 0.0, 0.0, 0.0, 0.0, 0.0, 0.0, 0.0, 0.0, 0.0, 0.0, 0.0, 0.0, 0.0, 0.0, 0.0, 0.0, 0.0, 0.0, 0.0, 0.0, 0.0, 0.0, 0.0, 0.0, 0.0, 0.0, 0.0, 0.0, 0.0, 0.0, 0.0, 0.0, 0.0, 0.0, 0.0, 0.0, 0.0, 0.0, 0.0, 0.0, 0.0, 0.0, 0.0, 0.0, 0.0, 0.0, 0.0, 0.0, 0.0, 0.0, 0.0, 0.0, 0.0, 0.0, 0.0, 0.0, 0.0, 0.0, 0.0, 0.0, 0.0, 0.0, 0.0, 0.0, 0.0, 0.0, 0.0, 0.0, 0.0, 0.0, 0.0, 0.0, 0.0, 0.0, 0.0, 0.0, 0.0, 0.0, 0.0, 0.0, 0.0, 0.0, 0.0, 0.0, 0.0, 0.0, 0.0, 0.0, 0.0, 0.0, 0.0, 0.0, 0.0, 0.0, 0.0, 0.0, 0.0, 0.0, 0.0, 0.0, 0.0, 0.0, 0.0, 0.0, 0.0, 0.0, 0.0, 0.0, 0.0, 0.0, 0.0, 0.0, 0.0, 0.0, 0.0, 0.0, 0.0, 0.0, 0.0, 0.0, 0.0, 0.0, 0.0, 0.0, 0.0, 0.0, 0.0, 0.0, 0.0, 0.0, 0.0, 0.0, 0.0, 0.0, 0.0, 0.0, 0.0, 0.0, 0.0, 0.0, 0.0, 0.0, 0.0, 0.0, 0.0, 0.0, 0.0, 0.0, 0.0, 0.0, 0.0, 0.0, 0.0, 0.0, 0.0, 0.0, 0.0, 0.0, 0.0, 0.0, 0.0, 0.0, 0.0, 0.0, 0.0, 0.0, 0.0, 0.0, 0.0, 0.0, 0.0, 0.0, 0.0, 0.0, 0.0, 0.0, 0.0, 0.0, 0.0, 0.0, 0.0, 0.0, 0.0, 0.0, 0.0, 0.0, 0.0, 0.0, 0.0, 0.0, 0.0, 0.0, 0.0, 0.0, 0.0, 0.0, 0.0, 0.0, 0.0, 0.0, 0.0, 0.0, 0.0, 0.0, 0.0, 0.0, 0.0, 0.0, 0.0, 0.0, 0.0, 0.0, 0.0, 0.0, 0.0, 0.0, 0.0, 0.0, 0.0, 0.0, 0.0, 0.0, 0.0, 0.0, 0.0, 0.0, 0.0, 0.0, 0.0, 0.0, 0.0, 0.0, 0.0, 0.0, 0.0, 0.0, 0.0, 0.0, 0.0, 0.0, 0.0, 0.0, 0.0, 0.0, 0.0, 0.0, 0.0, 0.0, 0.0, 0.0, 0.0, 0.0, 0.0, 0.0, 0.0, 0.0, 0.0, 0.0, 0.0, 0.0, 0.0, 0.0, 0.0, 0.0, 0.0, 0.0, 0.0, 0.0, 0.0, 0.0, 0.0, 0.0, 0.0, 0.0, 0.0, 0.0, 0.0, 0.0, 0.0, 0.0, 0.0, 0.0, 0.0, 0.0, 0.0, 0.0, 0.0, 0.0, 0.0, 0.0, 0.0, 0.0, 0.0, 0.0, 0.0, 0.0, 0.0, 0.0, 0.0, 0.0, 0.0, 0.0, 0.0, 0.0, 0.0, 0.0, 0.0, 0.0, 0.0, 0.0, 0.0, 0.0, 0.0, 0.0, 0.0, 0.0, 0.0, 0.0, 0.0, 0.0, 0.0, 0.0, 0.0, 0.0, 0.0, 0.0, 0.0, 0.0, 0.0, 0.0, 0.0, 0.0, 0.0, 0.0, 0.0, 0.0, 0.0, 0.0, 0.0, 0.0, 0.0, 0.0, 0.0, 0.0, 0.0, 0.0, 0.0, 0.0, 0.0, 0.0, 0.0, 0.0, 0.0, 0.0, 0.0, 0.0, 0.0, 0.0, 0.0, 0.0, 0.0, 0.0, 0.0, 0.0, 0.0, 0.0, 0.0, 0.0, 0.0, 0.0, 0.0, 0.0, 0.0, 0.0, 0.0, 0.0, 0.0, 0.0, 0.0, 0.0, 0.0, 0.0, 0.0, 0.0, 0.0, 0.0, 0.0, 0.0, 0.0, 0.0, 0.0, 0.0, 0.0, 0.0, 0.0, 0.0, 0.0, 0.0, 0.0, 0.0, 0.0, 0.0, 0.0, 0.0, 0.0, 0.0, 0.0, 0.0, 0.0, 0.0, 0.0, 0.0, 0.0, 0.0, 0.0, 0.0, 0.0, 0.0, 0.0, 0.0, 0.0, 0.0, 0.0, 0.0, 0.0, 0.0, 0.0, 0.0, 0.0, 0.0, 0.0, 0.0, 0.0, 0.0, 0.0, 0.0, 0.0, 0.0, 0.0, 0.0, 0.0, 0.0, 0.0, 0.0, 0.0, 0.0, 0.0, 0.0, 0.0, 0.0, 0.0, 0.0, 0.0, 0.0, 0.0, 0.0, 0.0, 0.0, 0.0, 0.0, 0.0, 0.0, 0.0, 0.0, 0.0, 0.0, 0.0, 0.0, 0.0, 0.0, 0.0, 0.0, 0.0, 0.0, 0.0, 0.0, 0.0, 0.0, 0.0, 0.0, 0.0, 0.0, 0.0, 0.0, 0.0, 0.0, 0.0, 0.0, 0.0, 0.0, 0.0, 0.0, 0.0, 0.0, 0.0, 0.0, 0.0, 0.0, 0.0, 0.0, 0.0, 0.0, 0.0, 0.0, 0.0, 0.0, 0.0, 0.0, 0.0, 0.0, 0.0, 0.0, 0.0, 0.0, 0.0, 0.0, 0.0, 0.0, 0.0, 0.0, 0.0, 0.0, 0.0, 0.0, 0.0, 0.0, 0.0, 0.0, 0.0, 0.0, 0.0, 0.0, 0.0, 0.0, 0.0, 0.0, 0.0, 0.0, 0.0, 0.0, 0.0, 0.0, 0.0, 0.0, 0.0, 0.0, 0.0, 0.0, 0.0, 0.0, 0.0, 0.0, 0.5598, 0.3238, 0.6205, 0.4938, 0.5878, 0.6547, 0.4693, 0.5958, 0.0, 0.0, 0.1133, 0.2265, 0.0, 0.0, 0.8006, 0.7582, 0.8704, 0.9013, 0.5531, 0.8687, 0.8006, 0.7582, 0.5531, 0.8687, 0.7181, 0.6373, 0.8096, 0.04714, 0.8196, 0.2097, 0.5978, 0.1585, 0.5978, 0.1585, 0.7054, 0.3602, 0.5598, 0.3238, 0.6205, 0.4938, 0.7181, 0.6373, 0.5878, 0.6547, 0.8096, 0.04714, 0.5978, 0.1585, 0.42, 0.2453, 0.42, 0.2453, 0.3658, 0.5395, 0.2565, 0.4165, 0.8096, 0.04714, 0.42, 0.2453, 0.2208, 0.191, 0.5531, 0.8687, 0.1274, 0.8376, 0.3502, 0.8058, 0.3658, 0.5395, 0.2912, 0.5052, 0.2565, 0.4165, 0.2912, 0.5052, 0.3658, 0.5395, 0.2414, 0.617, 0.3502, 0.8058, 0.1274, 0.8376, 0.2414, 0.617, 0.2208, 0.191, 0.2565, 0.4165, 0.09891, 0.417, 0.2414, 0.617, 0.1274, 0.8376, 0.1734, 0.6552, 0.2208, 0.191, 0.02004, 0.2272, 0.3994, 0.06024, 0.1734, 0.6552, 0.04826, 0.615, 0.09891, 0.417, 0.04826, 0.615, 0.1274, 0.8376, 0.01504, 0.7165, 0.9508, 0.6968, 0.9934, 0.8487, 0.8704, 0.9013, 0.8096, 0.04714, 0.9601, 0.2092, 0.8196, 0.2097, 0.9298, 0.4588, 0.9508, 0.6968, 0.8122, 0.5172, 0.8122, 0.5172, 0.9508, 0.6968, 0.8006, 0.7582, 0.9298, 0.4588, 0.8122, 0.5172, 0.8196, 0.2097, 0.8122, 0.5172, 0.8006, 0.7582, 0.7181, 0.6373, 0.0, 0.0, 0.0, 0.0, 0.0, 0.0, 0.0, 0.0, 0.0, 0.0, 0.0, 0.0, 0.0, 0.0, 0.0, 0.0, 0.0, 0.0, 0.0, 0.0])
me_circle.materials.append(mat_rakietomateria)
me_circle.use_remesh_preserve_volume = False
me_circle.use_remesh_preserve_attributes = False
me_circle.use_mirror_vertex_groups = False
me_circle.update()

# ---- objects
ob_camera = bpy.data.objects.new('Camera', cam_camera)
ob_circle = bpy.data.objects.new('Circle', me_circle)
ob_point = bpy.data.objects.new('Point', light_point)

# ---- transforms, parenting, visibility, modifiers, constraints
ob_camera.location = (0.0, 0.68, 7.11)
ob_camera.lock_rotations_4d = False
ob_camera.empty_display_type = 'ARROWS'
ob_camera.color = (0.0, 0.0, 0.0, 0.0)
ob_camera.display_type = 'WIRE'
ob_camera.lineart.crease_threshold = 0.0
ob_circle.location = (0.0, 0.0, 0.0)
ob_circle.rotation_euler = (4.712, 3.142, 1.571)
ob_circle.lineart.crease_threshold = 0.0
ob_point.location = (3.041, 2.996, 3.319)
ob_point.lineart.crease_threshold = 0.0

# ---- collection membership
col_collection.objects.link(ob_camera)
col_collection.objects.link(ob_circle)
col_collection.objects.link(ob_point)

# ---- scene / render settings (as saved in the file)
scene.camera = ob_camera
scene.frame_start = 1; scene.frame_end = 250; scene.frame_set(1)
scene.render.engine = 'CYCLES'
scene.render.resolution_x = 2160
scene.render.resolution_y = 2160
scene.render.film_transparent = True
scene.cycles.use_denoising = False
scene.cycles.samples = 64
scene.cycles.sampling_pattern = 'TABULATED_SOBOL'
scene.cycles.use_adaptive_sampling = False
scene.cycles.use_light_tree = False
scene.eevee.use_gtao = True
scene.eevee.gtao_quality = 1.0
scene.eevee.gtao_distance = 1.0
scene.eevee.fast_gi_quality = 1.0
scene.eevee.use_raytracing = True
scene.view_settings.view_transform = 'Filmic'
bpy.context.view_layer.update()
